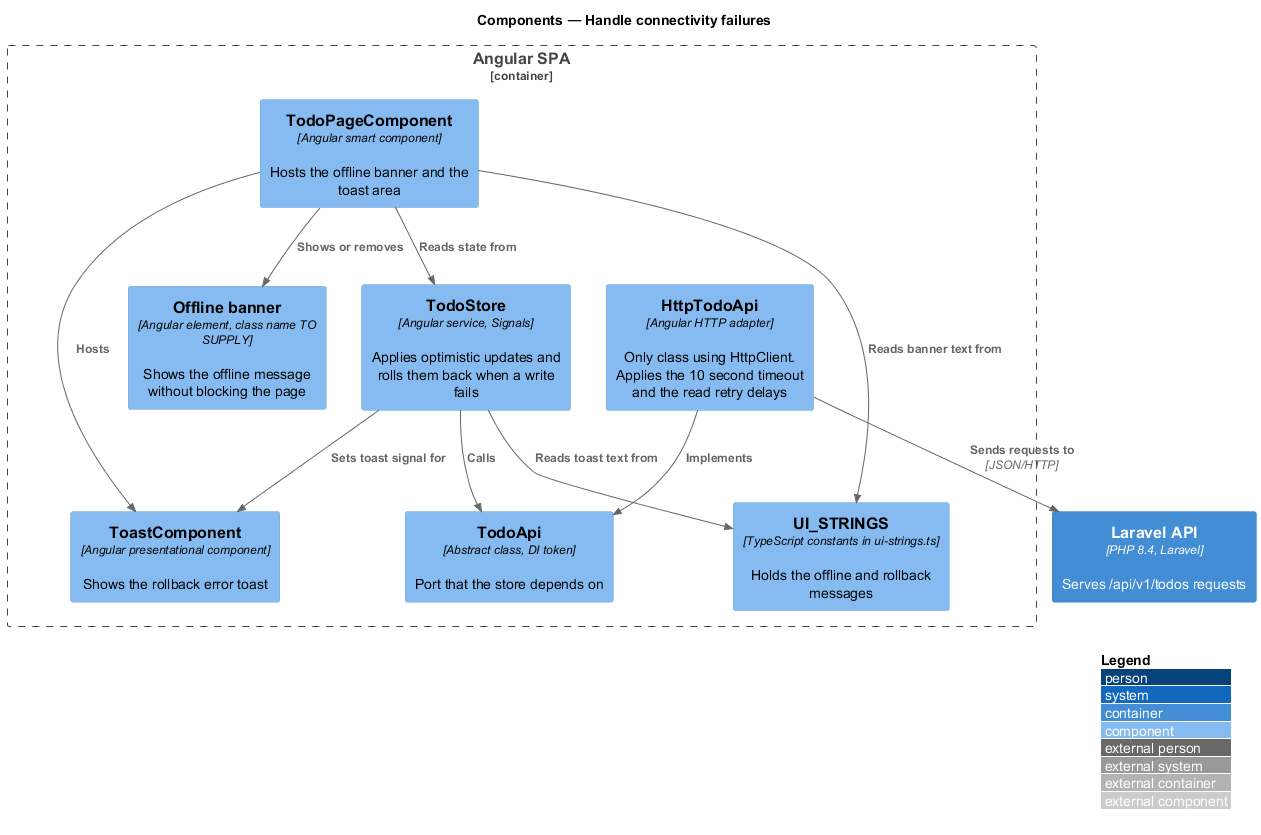

The diagram above was rendered by PlantUML. Its source (embedded in the PNG):
@startuml
!include <C4/C4_Component>
LAYOUT_WITH_LEGEND()
title Components — Handle connectivity failures

Container(api, "Laravel API", "PHP 8.4, Laravel", "Serves /api/v1/todos requests")

Container_Boundary(spa, "Angular SPA") {
  Component(page, "TodoPageComponent", "Angular smart component", "Hosts the offline banner and the toast area")
  Component(banner, "Offline banner", "Angular element, class name TO SUPPLY", "Shows the offline message without blocking the page")
  Component(store, "TodoStore", "Angular service, Signals", "Applies optimistic updates and rolls them back when a write fails")
  Component(toast, "ToastComponent", "Angular presentational component", "Shows the rollback error toast")
  Component(port, "TodoApi", "Abstract class, DI token", "Port that the store depends on")
  Component(adapter, "HttpTodoApi", "Angular HTTP adapter", "Only class using HttpClient. Applies the 10 second timeout and the read retry delays")
  Component(strings, "UI_STRINGS", "TypeScript constants in ui-strings.ts", "Holds the offline and rollback messages")
}

Rel(page, banner, "Shows or removes")
Rel(page, store, "Reads state from")
Rel(page, toast, "Hosts")
Rel(store, port, "Calls")
Rel(adapter, port, "Implements")
Rel(adapter, api, "Sends requests to", "JSON/HTTP")
Rel(store, toast, "Sets toast signal for")
Rel(page, strings, "Reads banner text from")
Rel(store, strings, "Reads toast text from")
@enduml